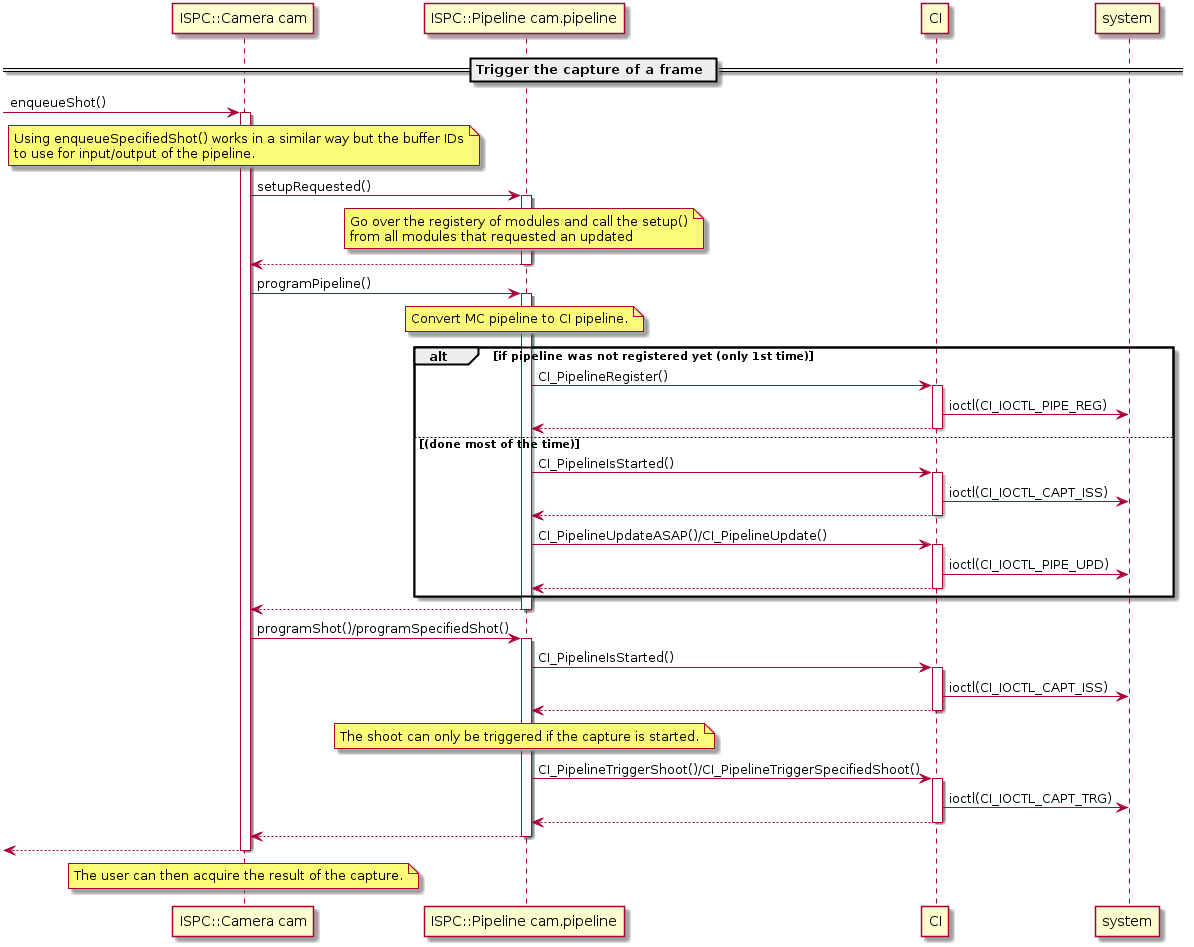

The diagram above was rendered by PlantUML. Its source (embedded in the PNG):
@startuml

participant "ISPC::Camera cam" as cam
participant "ISPC::Pipeline cam.pipeline" as pipeline
participant CI
participant system

== Trigger the capture of a frame ==

[-> cam : enqueueShot()
activate cam

note over cam
    Using enqueueSpecifiedShot() works in a similar way but the buffer IDs
    to use for input/output of the pipeline.
end note

cam -> pipeline : setupRequested()
    activate pipeline

    note over pipeline
        Go over the registery of modules and call the setup()
        from all modules that requested an updated
    end note

    cam <-- pipeline
    deactivate pipeline

cam -> pipeline : programPipeline()
    activate pipeline

    note over pipeline
        Convert MC pipeline to CI pipeline.
    end note

    alt if pipeline was not registered yet (only 1st time)

        pipeline -> CI : CI_PipelineRegister()
            activate CI

            CI -> system : ioctl(CI_IOCTL_PIPE_REG)

            pipeline <-- CI
            deactivate CI

    else (done most of the time)

        pipeline -> CI : CI_PipelineIsStarted()
            activate CI

            CI -> system : ioctl(CI_IOCTL_CAPT_ISS)

            pipeline <-- CI
            deactivate CI

        pipeline -> CI : CI_PipelineUpdateASAP()/CI_PipelineUpdate()
            activate CI

            CI -> system : ioctl(CI_IOCTL_PIPE_UPD)

            pipeline <-- CI
            deactivate CI

    end

    cam <-- pipeline
    deactivate pipeline

cam -> pipeline : programShot()/programSpecifiedShot()
    activate pipeline

    pipeline -> CI : CI_PipelineIsStarted()
        activate CI

        CI -> system : ioctl(CI_IOCTL_CAPT_ISS)

        pipeline <-- CI
        deactivate CI

    note over pipeline
        The shoot can only be triggered if the capture is started.
    end note

    pipeline -> CI : CI_PipelineTriggerShoot()/CI_PipelineTriggerSpecifiedShoot()
        activate CI

        CI -> system : ioctl(CI_IOCTL_CAPT_TRG)

        pipeline <-- CI
        deactivate CI

    cam <-- pipeline
    deactivate pipeline

[<-- cam
deactivate cam

note over cam
    The user can then acquire the result of the capture.
end note

@enduml